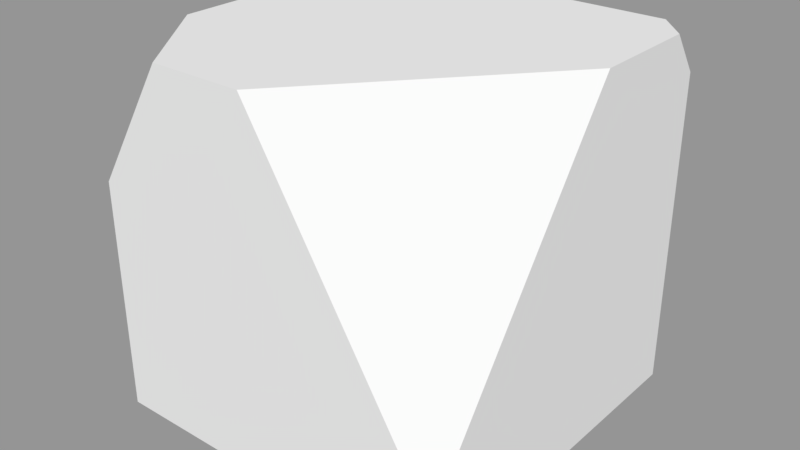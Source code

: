 # Source: 1x1x1_unity_cube_1.blend  (saved by Blender 2.79.0; exported with 4.5.12 LTS)
import bpy
from mathutils import Matrix  # noqa: F401  (used for matrix-valued properties, if any)

bpy.ops.wm.read_factory_settings(use_empty=True)
scene = bpy.context.scene
scene.name = 'Scene'

# ---- collections
col_collection_1 = bpy.data.collections.new('Collection 1'); scene.collection.children.link(col_collection_1)

# ---- materials (node trees are filled in below, after node groups)
mat_material = bpy.data.materials.new('Material')
mat_material.alpha_threshold = 0.0
mat_material.use_transparent_shadow = False
mat_material.roughness = 0.5
mat_material.line_color = (0.0, 0.0, 0.0, 1.0)

# ---- material node trees

# ---- meshes
me_cube = bpy.data.meshes.new('Cube')
me_cube.from_pydata([(0.5, -0.5, -0.5), (0.5, -0.5, 0.5), (-0.5, -0.5, 0.5), (-0.5, -0.5, -0.5), (0.5, 0.5, -0.4149), (0.5, -0.3463, 0.5), (-0.5, 0.5, 0.214), (-0.2794, 0.5, 0.5), (-0.5, 0.1511, 0.5), (-0.01391, 0.5, 0.5), (0.5, 0.5, -0.1004), (0.4201, 0.5, -0.5), (0.5, 0.3843, -0.5), (-0.1139, 0.5, -0.5), (-0.5, -0.4449, -0.5), (-0.5, 0.5, -0.2368)], [], [(0, 1, 2, 3), (0, 12, 4, 10, 5, 1), (1, 5, 9, 7, 8, 2), (2, 8, 6, 15, 14, 3), (11, 12, 0, 3, 14, 13), (11, 4, 12), (6, 8, 7), (10, 9, 5), (4, 11, 13, 15, 6, 7, 9, 10), (13, 14, 15)])
me_cube.materials.append(mat_material)
me_cube.use_remesh_preserve_volume = False
me_cube.use_remesh_preserve_attributes = False
me_cube.use_mirror_vertex_groups = False
me_cube.update()

# ---- objects
ob_cube = bpy.data.objects.new('Cube', me_cube)

# ---- transforms, parenting, visibility, modifiers, constraints
ob_cube.location = (0.4832, 0.4984, 0.5)
ob_cube.rotation_euler = (1.571, 0.0, 0.0)
ob_cube.lock_rotations_4d = False
ob_cube.empty_display_type = 'ARROWS'
ob_cube.lineart.crease_threshold = 0.0

# ---- collection membership
col_collection_1.objects.link(ob_cube)

# ---- scene / render settings (as saved in the file)
scene.frame_start = 1; scene.frame_end = 250; scene.frame_set(1)
scene.render.engine = 'BLENDER_EEVEE_NEXT'
scene.render.resolution_percentage = 50
scene.render.dither_intensity = 0.0
scene.cycles.use_denoising = False
scene.cycles.samples = 128
scene.cycles.sampling_pattern = 'TABULATED_SOBOL'
scene.cycles.use_adaptive_sampling = False
scene.cycles.use_light_tree = False
scene.cycles.blur_glossy = 0.0
scene.cycles.sample_clamp_indirect = 0.0
scene.view_settings.view_transform = 'Standard'
bpy.context.view_layer.update()

# ---- added for rendering (the .blend has no active camera and no usable light): camera, sun + grey world if the file has none
cam_auto = bpy.data.cameras.new('AutoCamera')
cam_auto.lens = 50.0
cam_auto.sensor_width = 36.0
cam_auto.clip_end = 1000.0
ob_auto_camera = bpy.data.objects.new('AutoCamera', cam_auto)
scene.collection.objects.link(ob_auto_camera)
ob_auto_camera.location = (2.08575, -1.42462, 1.78203)
ob_auto_camera.rotation_euler = (1.09748, -7.21219e-08, 0.694738)
scene.camera = ob_auto_camera
light_auto_sun = bpy.data.lights.new('AutoSun', 'SUN')
light_auto_sun.energy = 3.0
light_auto_sun.angle = 0.0523599
ob_auto_sun = bpy.data.objects.new('AutoSun', light_auto_sun)
scene.collection.objects.link(ob_auto_sun)
ob_auto_sun.rotation_euler = (0.872665, 0.174533, 0.523599)
if scene.world is None:
    world_auto = bpy.data.worlds.new('AutoWorld')
    world_auto.color = (0.3, 0.3, 0.3)
    scene.world = world_auto
bpy.context.view_layer.update()
